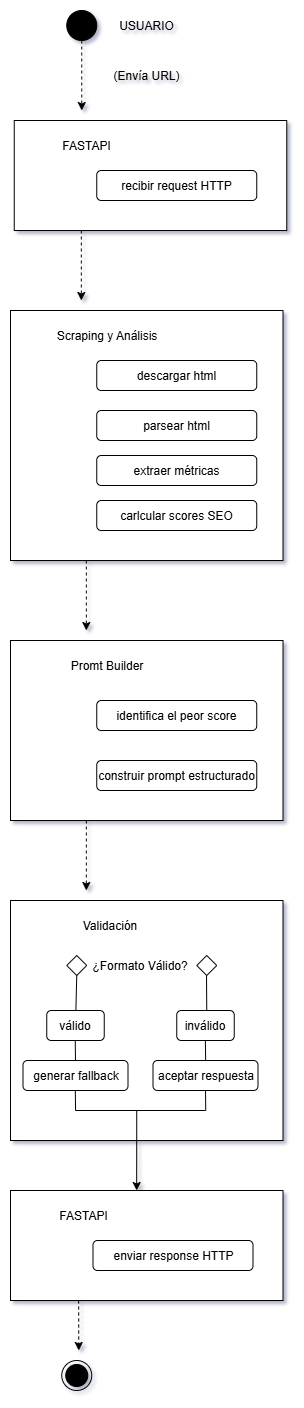

The diagram above was exported from draw.io. Its source (the exported page's mxGraphModel, read from the mxfile embedded in the PNG):
<mxGraphModel dx="3432" dy="1770" grid="1" gridSize="10" guides="1" tooltips="1" connect="1" arrows="1" fold="1" page="1" pageScale="1" pageWidth="827" pageHeight="1169" math="0" shadow="0">
  <root>
    <mxCell id="0" />
    <mxCell id="1" parent="0" />
    <mxCell id="mtBI10d0cr5-OT8bM6eh-1" value="" style="ellipse;fillColor=strokeColor;html=1;" vertex="1" parent="1">
      <mxGeometry x="-495.75" y="20" width="30" height="30" as="geometry" />
    </mxCell>
    <mxCell id="mtBI10d0cr5-OT8bM6eh-2" value="" style="endArrow=classic;html=1;rounded=0;exitX=0.5;exitY=1;exitDx=0;exitDy=0;dashed=1;" edge="1" parent="1" source="mtBI10d0cr5-OT8bM6eh-1">
      <mxGeometry width="50" height="50" relative="1" as="geometry">
        <mxPoint x="-455.75" y="170" as="sourcePoint" />
        <mxPoint x="-480.75" y="120" as="targetPoint" />
      </mxGeometry>
    </mxCell>
    <mxCell id="mtBI10d0cr5-OT8bM6eh-3" value="USUARIO" style="text;html=1;align=center;verticalAlign=middle;whiteSpace=wrap;rounded=0;" vertex="1" parent="1">
      <mxGeometry x="-455.75" y="20" width="80" height="30" as="geometry" />
    </mxCell>
    <mxCell id="mtBI10d0cr5-OT8bM6eh-4" value="(Envía URL)" style="text;html=1;align=center;verticalAlign=middle;whiteSpace=wrap;rounded=0;" vertex="1" parent="1">
      <mxGeometry x="-455.75" y="70" width="80" height="30" as="geometry" />
    </mxCell>
    <mxCell id="mtBI10d0cr5-OT8bM6eh-5" value="" style="html=1;align=center;verticalAlign=middle;dashed=0;whiteSpace=wrap;" vertex="1" parent="1">
      <mxGeometry x="-548.25" y="130" width="272.5" height="110" as="geometry" />
    </mxCell>
    <mxCell id="mtBI10d0cr5-OT8bM6eh-6" value="recibir request HTTP" style="shape=rect;html=1;rounded=1;whiteSpace=wrap;align=center;" vertex="1" parent="1">
      <mxGeometry x="-465.75" y="180" width="160" height="30" as="geometry" />
    </mxCell>
    <mxCell id="mtBI10d0cr5-OT8bM6eh-7" value="" style="endArrow=classic;html=1;rounded=0;exitX=0.5;exitY=1;exitDx=0;exitDy=0;dashed=1;" edge="1" parent="1">
      <mxGeometry width="50" height="50" relative="1" as="geometry">
        <mxPoint x="-481.17" y="240" as="sourcePoint" />
        <mxPoint x="-481.17" y="310" as="targetPoint" />
      </mxGeometry>
    </mxCell>
    <mxCell id="mtBI10d0cr5-OT8bM6eh-9" value="FASTAPI" style="text;html=1;align=center;verticalAlign=middle;whiteSpace=wrap;rounded=0;" vertex="1" parent="1">
      <mxGeometry x="-505.75" y="140" width="60" height="30" as="geometry" />
    </mxCell>
    <mxCell id="mtBI10d0cr5-OT8bM6eh-10" value="" style="html=1;align=center;verticalAlign=middle;dashed=0;whiteSpace=wrap;" vertex="1" parent="1">
      <mxGeometry x="-552" y="320" width="272.5" height="250" as="geometry" />
    </mxCell>
    <mxCell id="mtBI10d0cr5-OT8bM6eh-11" value="Scraping y Análisis" style="text;html=1;align=center;verticalAlign=middle;whiteSpace=wrap;rounded=0;" vertex="1" parent="1">
      <mxGeometry x="-509.5" y="330" width="107.5" height="30" as="geometry" />
    </mxCell>
    <mxCell id="mtBI10d0cr5-OT8bM6eh-12" value="descargar html" style="shape=rect;html=1;rounded=1;whiteSpace=wrap;align=center;" vertex="1" parent="1">
      <mxGeometry x="-465.75" y="370" width="160" height="30" as="geometry" />
    </mxCell>
    <mxCell id="mtBI10d0cr5-OT8bM6eh-13" value="parsear html" style="shape=rect;html=1;rounded=1;whiteSpace=wrap;align=center;" vertex="1" parent="1">
      <mxGeometry x="-465.75" y="420" width="160" height="30" as="geometry" />
    </mxCell>
    <mxCell id="mtBI10d0cr5-OT8bM6eh-14" value="extraer métricas" style="shape=rect;html=1;rounded=1;whiteSpace=wrap;align=center;" vertex="1" parent="1">
      <mxGeometry x="-465.75" y="465" width="160" height="30" as="geometry" />
    </mxCell>
    <mxCell id="mtBI10d0cr5-OT8bM6eh-15" value="carlcular scores SEO" style="shape=rect;html=1;rounded=1;whiteSpace=wrap;align=center;" vertex="1" parent="1">
      <mxGeometry x="-465.75" y="510" width="160" height="30" as="geometry" />
    </mxCell>
    <mxCell id="mtBI10d0cr5-OT8bM6eh-16" value="" style="endArrow=classic;html=1;rounded=0;exitX=0.5;exitY=1;exitDx=0;exitDy=0;dashed=1;" edge="1" parent="1">
      <mxGeometry width="50" height="50" relative="1" as="geometry">
        <mxPoint x="-476.17" y="570" as="sourcePoint" />
        <mxPoint x="-476.17" y="640" as="targetPoint" />
      </mxGeometry>
    </mxCell>
    <mxCell id="mtBI10d0cr5-OT8bM6eh-17" value="" style="html=1;align=center;verticalAlign=middle;dashed=0;whiteSpace=wrap;" vertex="1" parent="1">
      <mxGeometry x="-552" y="650" width="272.5" height="180" as="geometry" />
    </mxCell>
    <mxCell id="mtBI10d0cr5-OT8bM6eh-18" value="Promt Builder" style="text;html=1;align=center;verticalAlign=middle;whiteSpace=wrap;rounded=0;" vertex="1" parent="1">
      <mxGeometry x="-509.5" y="660" width="107.5" height="30" as="geometry" />
    </mxCell>
    <mxCell id="mtBI10d0cr5-OT8bM6eh-19" value="identifica el peor score" style="shape=rect;html=1;rounded=1;whiteSpace=wrap;align=center;" vertex="1" parent="1">
      <mxGeometry x="-465.75" y="710" width="160" height="30" as="geometry" />
    </mxCell>
    <mxCell id="mtBI10d0cr5-OT8bM6eh-20" value="construir prompt estructurado" style="shape=rect;html=1;rounded=1;whiteSpace=wrap;align=center;" vertex="1" parent="1">
      <mxGeometry x="-465.75" y="770" width="160" height="30" as="geometry" />
    </mxCell>
    <mxCell id="mtBI10d0cr5-OT8bM6eh-21" value="" style="html=1;align=center;verticalAlign=middle;dashed=0;whiteSpace=wrap;" vertex="1" parent="1">
      <mxGeometry x="-552" y="910" width="272.5" height="240" as="geometry" />
    </mxCell>
    <mxCell id="mtBI10d0cr5-OT8bM6eh-22" value="Validación" style="text;html=1;align=center;verticalAlign=middle;whiteSpace=wrap;rounded=0;" vertex="1" parent="1">
      <mxGeometry x="-505.75" y="920" width="107.5" height="30" as="geometry" />
    </mxCell>
    <mxCell id="mtBI10d0cr5-OT8bM6eh-23" value="" style="endArrow=classic;html=1;rounded=0;exitX=0.5;exitY=1;exitDx=0;exitDy=0;dashed=1;" edge="1" parent="1">
      <mxGeometry width="50" height="50" relative="1" as="geometry">
        <mxPoint x="-476.16999999999996" y="830" as="sourcePoint" />
        <mxPoint x="-476.16999999999996" y="900" as="targetPoint" />
      </mxGeometry>
    </mxCell>
    <mxCell id="mtBI10d0cr5-OT8bM6eh-24" value="" style="rhombus;whiteSpace=wrap;html=1;" vertex="1" parent="1">
      <mxGeometry x="-495.75" y="965" width="20" height="20" as="geometry" />
    </mxCell>
    <mxCell id="mtBI10d0cr5-OT8bM6eh-26" value="¿Formato Válido?" style="text;html=1;align=center;verticalAlign=middle;whiteSpace=wrap;rounded=0;" vertex="1" parent="1">
      <mxGeometry x="-475.75" y="960" width="107.5" height="30" as="geometry" />
    </mxCell>
    <mxCell id="mtBI10d0cr5-OT8bM6eh-27" value="" style="rhombus;whiteSpace=wrap;html=1;" vertex="1" parent="1">
      <mxGeometry x="-365.75" y="965" width="20" height="20" as="geometry" />
    </mxCell>
    <mxCell id="mtBI10d0cr5-OT8bM6eh-30" value="válido" style="shape=rect;html=1;rounded=1;whiteSpace=wrap;align=center;" vertex="1" parent="1">
      <mxGeometry x="-515.75" y="1020" width="57.5" height="30" as="geometry" />
    </mxCell>
    <mxCell id="mtBI10d0cr5-OT8bM6eh-31" value="inválido" style="shape=rect;html=1;rounded=1;whiteSpace=wrap;align=center;" vertex="1" parent="1">
      <mxGeometry x="-385.75" y="1020" width="57.5" height="30" as="geometry" />
    </mxCell>
    <mxCell id="mtBI10d0cr5-OT8bM6eh-32" value="" style="endArrow=none;html=1;rounded=0;entryX=0.5;entryY=1;entryDx=0;entryDy=0;" edge="1" parent="1" source="mtBI10d0cr5-OT8bM6eh-30" target="mtBI10d0cr5-OT8bM6eh-24">
      <mxGeometry width="50" height="50" relative="1" as="geometry">
        <mxPoint x="-535.75" y="1030" as="sourcePoint" />
        <mxPoint x="-485.75" y="990" as="targetPoint" />
      </mxGeometry>
    </mxCell>
    <mxCell id="mtBI10d0cr5-OT8bM6eh-33" value="generar fallback" style="shape=rect;html=1;rounded=1;whiteSpace=wrap;align=center;" vertex="1" parent="1">
      <mxGeometry x="-539.5" y="1070" width="105" height="30" as="geometry" />
    </mxCell>
    <mxCell id="mtBI10d0cr5-OT8bM6eh-34" value="aceptar respuesta" style="shape=rect;html=1;rounded=1;whiteSpace=wrap;align=center;" vertex="1" parent="1">
      <mxGeometry x="-409.5" y="1070" width="105" height="30" as="geometry" />
    </mxCell>
    <mxCell id="mtBI10d0cr5-OT8bM6eh-35" value="" style="endArrow=none;html=1;rounded=0;entryX=0.5;entryY=1;entryDx=0;entryDy=0;" edge="1" parent="1">
      <mxGeometry width="50" height="50" relative="1" as="geometry">
        <mxPoint x="-355.75" y="1020" as="sourcePoint" />
        <mxPoint x="-355.99" y="985" as="targetPoint" />
      </mxGeometry>
    </mxCell>
    <mxCell id="mtBI10d0cr5-OT8bM6eh-36" value="" style="endArrow=none;html=1;rounded=0;entryX=0.5;entryY=1;entryDx=0;entryDy=0;exitX=0.5;exitY=0;exitDx=0;exitDy=0;" edge="1" parent="1" source="mtBI10d0cr5-OT8bM6eh-33">
      <mxGeometry width="50" height="50" relative="1" as="geometry">
        <mxPoint x="-487.24" y="1135" as="sourcePoint" />
        <mxPoint x="-487.24" y="1050" as="targetPoint" />
      </mxGeometry>
    </mxCell>
    <mxCell id="mtBI10d0cr5-OT8bM6eh-37" value="" style="endArrow=none;html=1;rounded=0;entryX=0.5;entryY=1;entryDx=0;entryDy=0;exitX=0.5;exitY=0;exitDx=0;exitDy=0;" edge="1" parent="1">
      <mxGeometry width="50" height="50" relative="1" as="geometry">
        <mxPoint x="-356.88" y="1070" as="sourcePoint" />
        <mxPoint x="-357.12" y="1050" as="targetPoint" />
      </mxGeometry>
    </mxCell>
    <mxCell id="mtBI10d0cr5-OT8bM6eh-38" value="" style="endArrow=none;html=1;rounded=0;entryX=0.5;entryY=1;entryDx=0;entryDy=0;exitX=0.5;exitY=0;exitDx=0;exitDy=0;" edge="1" parent="1">
      <mxGeometry width="50" height="50" relative="1" as="geometry">
        <mxPoint x="-356.76" y="1120" as="sourcePoint" />
        <mxPoint x="-357" y="1100" as="targetPoint" />
      </mxGeometry>
    </mxCell>
    <mxCell id="mtBI10d0cr5-OT8bM6eh-40" value="" style="endArrow=none;html=1;rounded=0;entryX=0.5;entryY=1;entryDx=0;entryDy=0;exitX=0.5;exitY=0;exitDx=0;exitDy=0;" edge="1" parent="1">
      <mxGeometry width="50" height="50" relative="1" as="geometry">
        <mxPoint x="-486.93" y="1120" as="sourcePoint" />
        <mxPoint x="-487.17" y="1100" as="targetPoint" />
      </mxGeometry>
    </mxCell>
    <mxCell id="mtBI10d0cr5-OT8bM6eh-42" value="" style="endArrow=none;html=1;rounded=0;" edge="1" parent="1">
      <mxGeometry width="50" height="50" relative="1" as="geometry">
        <mxPoint x="-357" y="1120" as="sourcePoint" />
        <mxPoint x="-487" y="1120" as="targetPoint" />
      </mxGeometry>
    </mxCell>
    <mxCell id="mtBI10d0cr5-OT8bM6eh-44" value="" style="html=1;align=center;verticalAlign=middle;dashed=0;whiteSpace=wrap;" vertex="1" parent="1">
      <mxGeometry x="-552" y="1200" width="272.5" height="110" as="geometry" />
    </mxCell>
    <mxCell id="mtBI10d0cr5-OT8bM6eh-45" value="enviar response HTTP" style="shape=rect;html=1;rounded=1;whiteSpace=wrap;align=center;" vertex="1" parent="1">
      <mxGeometry x="-469.5" y="1250" width="160" height="30" as="geometry" />
    </mxCell>
    <mxCell id="mtBI10d0cr5-OT8bM6eh-46" value="FASTAPI" style="text;html=1;align=center;verticalAlign=middle;whiteSpace=wrap;rounded=0;" vertex="1" parent="1">
      <mxGeometry x="-509.5" y="1210" width="60" height="30" as="geometry" />
    </mxCell>
    <mxCell id="mtBI10d0cr5-OT8bM6eh-47" value="" style="endArrow=classic;html=1;rounded=0;entryX=0.463;entryY=0;entryDx=0;entryDy=0;entryPerimeter=0;" edge="1" parent="1" target="mtBI10d0cr5-OT8bM6eh-44">
      <mxGeometry width="50" height="50" relative="1" as="geometry">
        <mxPoint x="-425.75" y="1120" as="sourcePoint" />
        <mxPoint x="-425.75" y="1180" as="targetPoint" />
      </mxGeometry>
    </mxCell>
    <mxCell id="mtBI10d0cr5-OT8bM6eh-48" value="" style="endArrow=classic;html=1;rounded=0;exitX=0.25;exitY=1;exitDx=0;exitDy=0;dashed=1;" edge="1" parent="1" source="mtBI10d0cr5-OT8bM6eh-44">
      <mxGeometry width="50" height="50" relative="1" as="geometry">
        <mxPoint x="-415.75" y="1350" as="sourcePoint" />
        <mxPoint x="-483.75" y="1360" as="targetPoint" />
      </mxGeometry>
    </mxCell>
    <mxCell id="mtBI10d0cr5-OT8bM6eh-49" value="" style="ellipse;html=1;shape=endState;fillColor=strokeColor;" vertex="1" parent="1">
      <mxGeometry x="-500.75" y="1370" width="30" height="30" as="geometry" />
    </mxCell>
  </root>
</mxGraphModel>